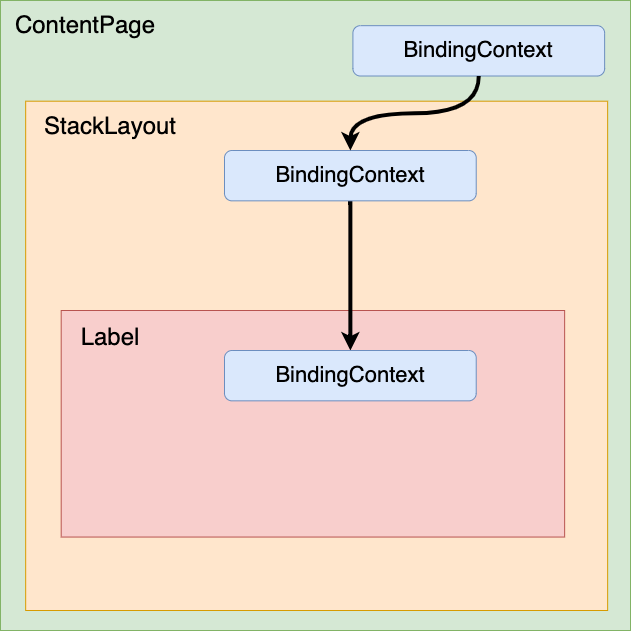

The diagram above was exported from draw.io. Its source (the exported page's mxGraphModel, read from the mxfile embedded in the PNG):
<mxGraphModel dx="1498" dy="1160" grid="1" gridSize="10" guides="1" tooltips="1" connect="1" arrows="1" fold="1" page="1" pageScale="1" pageWidth="100" pageHeight="200" math="0" shadow="0">
  <root>
    <mxCell id="0" />
    <mxCell id="1" parent="0" />
    <mxCell id="GgaHt0fSq8TfwH6hKy42-1" value="" style="whiteSpace=wrap;html=1;aspect=fixed;fontSize=18;fillColor=#d5e8d4;strokeColor=#82b366;" parent="1" vertex="1">
      <mxGeometry x="-200" y="-210" width="630" height="630" as="geometry" />
    </mxCell>
    <mxCell id="GgaHt0fSq8TfwH6hKy42-2" value="&lt;font style=&quot;font-size: 24px;&quot;&gt;ContentPage&lt;/font&gt;" style="text;html=1;strokeColor=none;fillColor=none;align=center;verticalAlign=middle;whiteSpace=wrap;rounded=0;fontSize=18;" parent="1" vertex="1">
      <mxGeometry x="-200" y="-210" width="170" height="50" as="geometry" />
    </mxCell>
    <mxCell id="GgaHt0fSq8TfwH6hKy42-4" value="&lt;font style=&quot;font-size: 22px;&quot;&gt;BindingContext&lt;/font&gt;" style="rounded=1;whiteSpace=wrap;html=1;fontSize=7;fillColor=#dae8fc;strokeColor=#6c8ebf;" parent="1" vertex="1">
      <mxGeometry x="152.41379310344837" y="-184.82758620689654" width="251.7241379310345" height="50.344827586206904" as="geometry" />
    </mxCell>
    <mxCell id="GgaHt0fSq8TfwH6hKy42-7" value="" style="rounded=0;whiteSpace=wrap;html=1;fontSize=11;fillColor=#ffe6cc;strokeColor=#d79b00;" parent="1" vertex="1">
      <mxGeometry x="-174.83" y="-109.31" width="581.98" height="509.31" as="geometry" />
    </mxCell>
    <mxCell id="GgaHt0fSq8TfwH6hKy42-10" value="" style="rounded=0;whiteSpace=wrap;html=1;fontSize=11;fillColor=#f8cecc;strokeColor=#b85450;" parent="1" vertex="1">
      <mxGeometry x="-139.3103448275862" y="99.9962068965518" width="503.448275862069" height="226.55172413793105" as="geometry" />
    </mxCell>
    <mxCell id="jhR2uivfctT580CHSftT-2" value="&lt;font style=&quot;font-size: 24px;&quot;&gt;Label&lt;/font&gt;" style="text;html=1;strokeColor=none;fillColor=none;align=center;verticalAlign=middle;whiteSpace=wrap;rounded=0;fontSize=18;" parent="1" vertex="1">
      <mxGeometry x="-140" y="102.41" width="100" height="50" as="geometry" />
    </mxCell>
    <mxCell id="jhR2uivfctT580CHSftT-3" value="&lt;font style=&quot;font-size: 24px;&quot;&gt;StackLayout&lt;/font&gt;" style="text;html=1;strokeColor=none;fillColor=none;align=center;verticalAlign=middle;whiteSpace=wrap;rounded=0;fontSize=18;" parent="1" vertex="1">
      <mxGeometry x="-174.83" y="-109.31" width="170" height="50" as="geometry" />
    </mxCell>
    <mxCell id="DSQQYQl8UiVcEAVBQDeC-1" style="edgeStyle=orthogonalEdgeStyle;curved=1;orthogonalLoop=1;jettySize=auto;html=1;fontSize=23;strokeWidth=4;" edge="1" parent="1" source="jhR2uivfctT580CHSftT-4" target="jhR2uivfctT580CHSftT-5">
      <mxGeometry relative="1" as="geometry" />
    </mxCell>
    <mxCell id="jhR2uivfctT580CHSftT-4" value="&lt;font style=&quot;font-size: 22px;&quot;&gt;BindingContext&lt;/font&gt;" style="rounded=1;whiteSpace=wrap;html=1;fontSize=7;fillColor=#dae8fc;strokeColor=#6c8ebf;" parent="1" vertex="1">
      <mxGeometry x="24.003793103448373" y="-59.99758620689654" width="251.7241379310345" height="50.344827586206904" as="geometry" />
    </mxCell>
    <mxCell id="jhR2uivfctT580CHSftT-5" value="&lt;font style=&quot;font-size: 22px;&quot;&gt;BindingContext&lt;/font&gt;" style="rounded=1;whiteSpace=wrap;html=1;fontSize=7;fillColor=#dae8fc;strokeColor=#6c8ebf;" parent="1" vertex="1">
      <mxGeometry x="24.00379310344837" y="140.00241379310341" width="251.7241379310345" height="50.344827586206904" as="geometry" />
    </mxCell>
    <mxCell id="-E9waW7vuCaPLpXmEDYU-1" style="edgeStyle=orthogonalEdgeStyle;curved=1;orthogonalLoop=1;jettySize=auto;html=1;fontSize=23;strokeWidth=4;" parent="1" source="GgaHt0fSq8TfwH6hKy42-4" target="jhR2uivfctT580CHSftT-4" edge="1">
      <mxGeometry relative="1" as="geometry" />
    </mxCell>
  </root>
</mxGraphModel>